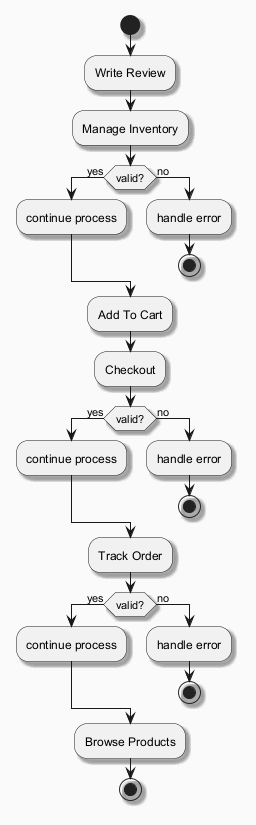

The diagram above was rendered by PlantUML. Its source (embedded in the PNG):
@startuml
skinparam backgroundColor #FAFAFA
skinparam classBackgroundColor #FFF3E0
skinparam classBorderColor #E65100
skinparam shadowing true
start
:Write Review;
:Manage Inventory;
if (valid?) then (yes)
:continue process;
else (no)
:handle error;
stop
endif
:Add To Cart;
:Checkout;
if (valid?) then (yes)
:continue process;
else (no)
:handle error;
stop
endif
:Track Order;
if (valid?) then (yes)
:continue process;
else (no)
:handle error;
stop
endif
:Browse Products;
stop
@enduml